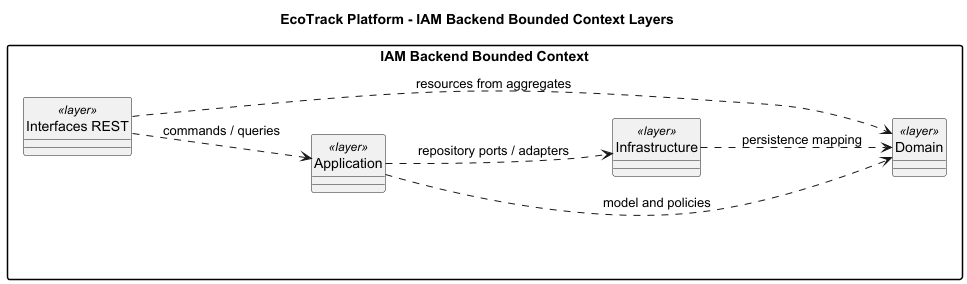

The diagram above was rendered by PlantUML. Its source (embedded in the PNG):
@startuml
title EcoTrack Platform - IAM Backend Bounded Context Layers
left to right direction
skinparam packageStyle rectangle
skinparam shadowing false
skinparam classAttributeIconSize 0
hide circle

package "IAM Backend Bounded Context" {
  class "Interfaces REST" as Backend_iam_Interfaces_REST <<layer>>
  class "Application" as Backend_iam_Application <<layer>>
  class "Domain" as Backend_iam_Domain <<layer>>
  class "Infrastructure" as Backend_iam_Infrastructure <<layer>>
}

Backend_iam_Interfaces_REST ..> Backend_iam_Application : commands / queries
Backend_iam_Application ..> Backend_iam_Domain : model and policies
Backend_iam_Application ..> Backend_iam_Infrastructure : repository ports / adapters
Backend_iam_Infrastructure ..> Backend_iam_Domain : persistence mapping
Backend_iam_Interfaces_REST ..> Backend_iam_Domain : resources from aggregates

@enduml